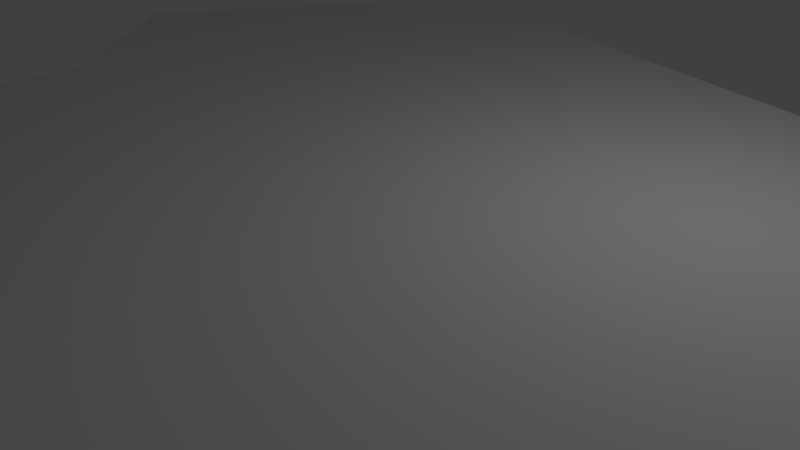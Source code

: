 # Source: asteroid0.blend  (saved by Blender 2.79.0; exported with 4.5.12 LTS)
import bpy
from mathutils import Matrix  # noqa: F401  (used for matrix-valued properties, if any)

bpy.ops.wm.read_factory_settings(use_empty=True)
scene = bpy.context.scene
scene.name = 'Scene'

# ---- collections
col_collection_1 = bpy.data.collections.new('Collection 1'); scene.collection.children.link(col_collection_1)

# ---- materials (node trees are filled in below, after node groups)
mat_material = bpy.data.materials.new('Material')
mat_material.alpha_threshold = 0.0
mat_material.use_transparent_shadow = False
mat_material.roughness = 0.5
mat_material.line_color = (0.0, 0.0, 0.0, 1.0)

# ---- material node trees

# ---- world
world_world = bpy.data.worlds.new('World'); scene.world = world_world
world_world.color = (0.05088, 0.05088, 0.05088)
world_world.use_sun_shadow = False
world_world.sun_shadow_jitter_overblur = 0.0
world_world.cycles.sampling_method = 'MANUAL'

# ---- cameras
cam_camera = bpy.data.cameras.new('Camera')
cam_camera.clip_end = 100.0
cam_camera.lens = 35.0
cam_camera.sensor_width = 32.0
cam_camera.sensor_height = 18.0
cam_camera.ortho_scale = 7.314
cam_camera.dof.focus_distance = 0.0
cam_camera.dof.aperture_fstop = 128.0

# ---- lights
light_lamp = bpy.data.lights.new('Lamp', 'POINT')
light_lamp.transmission_factor = 0.0
light_lamp.cutoff_distance = 30.0
light_lamp.energy = 100.0
light_lamp.shadow_buffer_clip_start = 1.001
light_lamp.shadow_soft_size = 0.1
light_lamp.shadow_maximum_resolution = 0.006
light_lamp.use_absolute_resolution = True

# ---- meshes
me_cube = bpy.data.meshes.new('Cube')
me_cube.from_pydata([(2.821, -5.957, 2.206), (-1.709, -5.876, 2.206), (-5.239, -4.973, 2.206), (-5.723, -3.49, 2.206), (-5.675, -1.137, 2.206), (-8.125, 1.54, 2.206), (-6.207, 4.86, 2.206), (-1.951, 6.102, 2.206), (4.723, -3.184, 2.206), (8.157, -0.9592, 2.206), (5.932, 1.491, 2.206), (5.336, 3.99, 2.206)], [], [(8, 4, 1), (10, 11, 7), (7, 6, 4), (6, 5, 4), (4, 3, 1), (3, 2, 1), (9, 10, 8), (10, 7, 8), (1, 0, 8), (7, 4, 8)])
me_cube.materials.append(mat_material)
me_cube.use_remesh_preserve_volume = False
me_cube.use_remesh_preserve_attributes = False
me_cube.use_mirror_vertex_groups = False
me_cube.update()

# ---- objects
ob_cube = bpy.data.objects.new('Cube', me_cube)
ob_lamp = bpy.data.objects.new('Lamp', light_lamp)
ob_camera = bpy.data.objects.new('Camera', cam_camera)

# ---- transforms, parenting, visibility, modifiers, constraints
ob_cube.location = (0.3504, -0.02208, -0.6616)
ob_cube.lock_rotations_4d = False
ob_cube.empty_display_type = 'ARROWS'
ob_cube.lineart.crease_threshold = 0.0
ob_lamp.location = (4.076, 1.005, 5.904)
ob_lamp.rotation_euler = (0.6503, 0.05522, 1.866)
ob_lamp.lock_rotations_4d = False
ob_lamp.empty_display_type = 'ARROWS'
ob_lamp.color = (0.0, 0.0, 0.0, 0.0)
ob_lamp.lineart.crease_threshold = 0.0
ob_camera.location = (7.481, -6.508, 5.344)
ob_camera.rotation_euler = (1.109, 0.0, 0.8149)
ob_camera.lock_rotations_4d = False
ob_camera.empty_display_type = 'ARROWS'
ob_camera.color = (0.0, 0.0, 0.0, 0.0)
ob_camera.display_type = 'WIRE'
ob_camera.lineart.crease_threshold = 0.0

# ---- collection membership
col_collection_1.objects.link(ob_cube)
col_collection_1.objects.link(ob_lamp)
col_collection_1.objects.link(ob_camera)

# ---- scene / render settings (as saved in the file)
scene.camera = ob_camera
scene.frame_start = 1; scene.frame_end = 250; scene.frame_set(0)
scene.render.engine = 'BLENDER_EEVEE_NEXT'
scene.render.resolution_percentage = 50
scene.render.dither_intensity = 0.0
scene.cycles.use_denoising = False
scene.cycles.samples = 128
scene.cycles.sampling_pattern = 'TABULATED_SOBOL'
scene.cycles.use_adaptive_sampling = False
scene.cycles.use_light_tree = False
scene.cycles.blur_glossy = 0.0
scene.cycles.sample_clamp_indirect = 0.0
scene.view_settings.view_transform = 'Standard'
bpy.context.view_layer.update()
